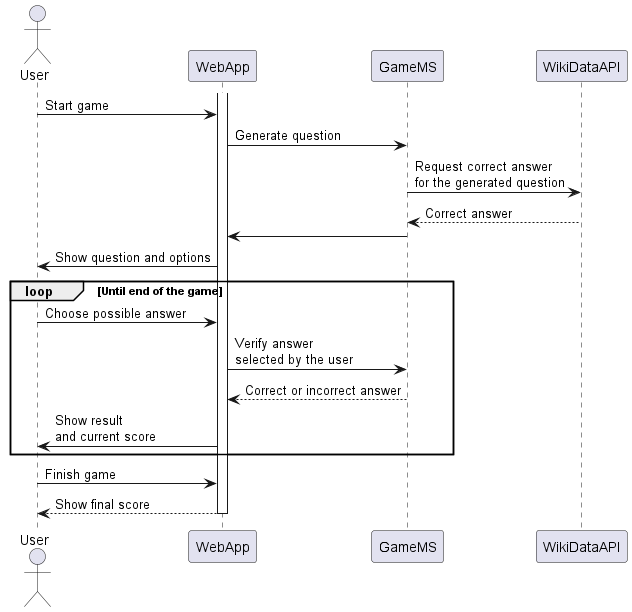

The diagram above was rendered by PlantUML. Its source (embedded in the PNG):
@startuml
actor User as user
participant WebApp as app
participant GameMS as gameMS
participant WikiDataAPI as api

activate app

user -> app: Start game
app -> gameMS: Generate question
gameMS -> api: Request correct answer\nfor the generated question
api --> gameMS: Correct answer
gameMS -> app:
app -> user: Show question and options

loop Until end of the game
    user -> app: Choose possible answer
    app -> gameMS: Verify answer\nselected by the user
    gameMS --> app: Correct or incorrect answer
    app -> user: Show result\nand current score
end

user -> app: Finish game
app --> user: Show final score

deactivate app
@enduml